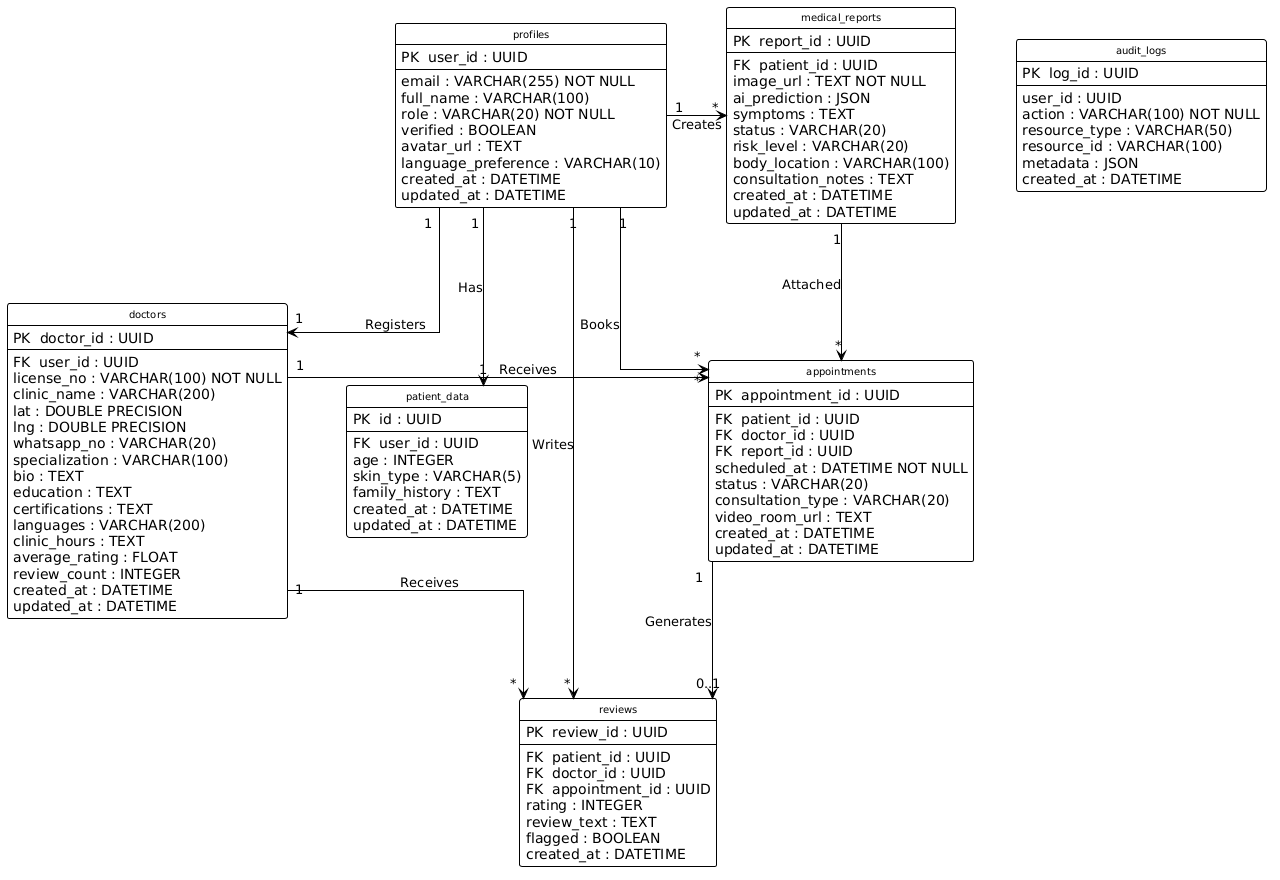

The diagram above was rendered by PlantUML. Its source (embedded in the PNG):
@startuml
'title SkinGuard Database Design - Entity Relationship Diagram

hide circle
hide methods
hide stereotypes

skinparam classAttributeIconSize 0
skinparam linetype ortho
skinparam nodesep 60
skinparam ranksep 80

skinparam class {
    BackgroundColor White
    BorderColor Black
    ArrowColor Black
    BorderThickness 1
    FontSize 10
}

' ============================================================================
' CENTRAL TABLE: profiles (User accounts)
' ============================================================================

class profiles {
    PK  user_id : UUID
    --
        email : VARCHAR(255) NOT NULL
        full_name : VARCHAR(100)
        role : VARCHAR(20) NOT NULL
        verified : BOOLEAN
        avatar_url : TEXT
        language_preference : VARCHAR(10)
        created_at : DATETIME
        updated_at : DATETIME
}

' ============================================================================
' USER EXTENSION TABLES
' ============================================================================

class patient_data {
    PK  id : UUID
    --
    FK  user_id : UUID
        age : INTEGER
        skin_type : VARCHAR(5)
        family_history : TEXT
        created_at : DATETIME
        updated_at : DATETIME
}

class doctors {
    PK  doctor_id : UUID
    --
    FK  user_id : UUID
        license_no : VARCHAR(100) NOT NULL
        clinic_name : VARCHAR(200)
        lat : DOUBLE PRECISION
        lng : DOUBLE PRECISION
        whatsapp_no : VARCHAR(20)
        specialization : VARCHAR(100)
        bio : TEXT
        education : TEXT
        certifications : TEXT
        languages : VARCHAR(200)
        clinic_hours : TEXT
        average_rating : FLOAT
        review_count : INTEGER
        created_at : DATETIME
        updated_at : DATETIME
}

' ============================================================================
' MEDICAL DATA TABLES
' ============================================================================

class medical_reports {
    PK  report_id : UUID
    --
    FK  patient_id : UUID
        image_url : TEXT NOT NULL
        ai_prediction : JSON
        symptoms : TEXT
        status : VARCHAR(20)
        risk_level : VARCHAR(20)
        body_location : VARCHAR(100)
        consultation_notes : TEXT
        created_at : DATETIME
        updated_at : DATETIME
}

' ============================================================================
' APPOINTMENT SYSTEM
' ============================================================================

class appointments {
    PK  appointment_id : UUID
    --
    FK  patient_id : UUID
    FK  doctor_id : UUID
    FK  report_id : UUID
        scheduled_at : DATETIME NOT NULL
        status : VARCHAR(20)
        consultation_type : VARCHAR(20)
        video_room_url : TEXT
        created_at : DATETIME
        updated_at : DATETIME
}

' ============================================================================
' REVIEW SYSTEM
' ============================================================================

class reviews {
    PK  review_id : UUID
    --
    FK  patient_id : UUID
    FK  doctor_id : UUID
    FK  appointment_id : UUID
        rating : INTEGER
        review_text : TEXT
        flagged : BOOLEAN
        created_at : DATETIME
}

' ============================================================================
' AUDIT AND LOGGING
' ============================================================================

class audit_logs {
    PK  log_id : UUID
    --
        user_id : UUID
        action : VARCHAR(100) NOT NULL
        resource_type : VARCHAR(50)
        resource_id : VARCHAR(100)
        metadata : JSON
        created_at : DATETIME
}

' ============================================================================
' RELATIONSHIPS WITH CARDINALITY
' ============================================================================

' profiles to patient_data (1:1)
profiles "1" -down-> "1" patient_data : Has

' profiles to doctors (1:1)  
profiles "1" -down-> "1" doctors : Registers

' profiles to medical_reports (1:*)
profiles "1" -right-> "*" medical_reports : Creates

' profiles to appointments (1:*) - as patient
profiles "1" -down-> "*" appointments : Books

' doctors to appointments (1:*)
doctors "1" -right-> "*" appointments : Receives

' medical_reports to appointments (1:*)
medical_reports "1" -down-> "*" appointments : Attached

' profiles to reviews (1:*) - as patient
profiles "1" -down-> "*" reviews : Writes

' doctors to reviews (1:*)
doctors "1" -down-> "*" reviews : Receives

' appointments to reviews (1:1)
appointments "1" -down-> "0..1" reviews : Generates
@enduml